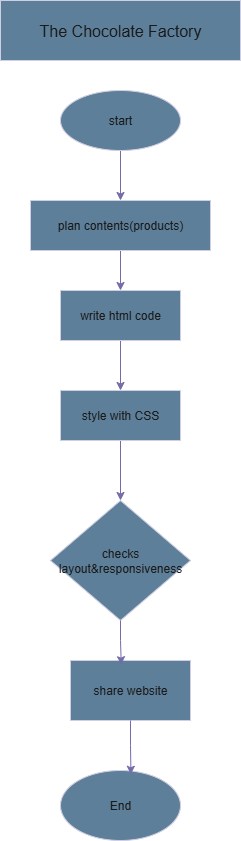

The diagram above was exported from draw.io. Its source (the exported page's mxGraphModel, read from the mxfile embedded in the PNG):
<mxGraphModel dx="1042" dy="562" grid="1" gridSize="10" guides="1" tooltips="1" connect="1" arrows="1" fold="1" page="1" pageScale="1" pageWidth="827" pageHeight="1169" math="0" shadow="0">
  <root>
    <mxCell id="0" />
    <mxCell id="1" parent="0" />
    <mxCell id="wvWs_JZ6OH_2iMWvDvzp-1" value="&lt;font style=&quot;font-size: 16px;&quot;&gt;The Chocolate Factory&lt;/font&gt;" style="rounded=0;whiteSpace=wrap;html=1;labelBackgroundColor=none;fillColor=#5D7F99;strokeColor=#D0CEE2;fontColor=#1A1A1A;" vertex="1" parent="1">
      <mxGeometry x="270" y="20" width="240" height="60" as="geometry" />
    </mxCell>
    <mxCell id="wvWs_JZ6OH_2iMWvDvzp-18" style="edgeStyle=orthogonalEdgeStyle;rounded=0;orthogonalLoop=1;jettySize=auto;html=1;entryX=0.5;entryY=0;entryDx=0;entryDy=0;labelBackgroundColor=none;strokeColor=#736CA8;fontColor=default;" edge="1" parent="1" source="wvWs_JZ6OH_2iMWvDvzp-2" target="wvWs_JZ6OH_2iMWvDvzp-3">
      <mxGeometry relative="1" as="geometry" />
    </mxCell>
    <mxCell id="wvWs_JZ6OH_2iMWvDvzp-2" value="start" style="ellipse;whiteSpace=wrap;html=1;labelBackgroundColor=none;fillColor=#5D7F99;strokeColor=#D0CEE2;fontColor=#1A1A1A;" vertex="1" parent="1">
      <mxGeometry x="330" y="110" width="120" height="60" as="geometry" />
    </mxCell>
    <mxCell id="wvWs_JZ6OH_2iMWvDvzp-13" style="edgeStyle=orthogonalEdgeStyle;rounded=0;orthogonalLoop=1;jettySize=auto;html=1;labelBackgroundColor=none;strokeColor=#736CA8;fontColor=default;" edge="1" parent="1" source="wvWs_JZ6OH_2iMWvDvzp-3" target="wvWs_JZ6OH_2iMWvDvzp-6">
      <mxGeometry relative="1" as="geometry" />
    </mxCell>
    <mxCell id="wvWs_JZ6OH_2iMWvDvzp-3" value="plan contents(products)" style="rounded=0;whiteSpace=wrap;html=1;labelBackgroundColor=none;fillColor=#5D7F99;strokeColor=#D0CEE2;fontColor=#1A1A1A;" vertex="1" parent="1">
      <mxGeometry x="300" y="220" width="180" height="50" as="geometry" />
    </mxCell>
    <mxCell id="wvWs_JZ6OH_2iMWvDvzp-14" style="edgeStyle=orthogonalEdgeStyle;rounded=0;orthogonalLoop=1;jettySize=auto;html=1;entryX=0.5;entryY=0;entryDx=0;entryDy=0;labelBackgroundColor=none;strokeColor=#736CA8;fontColor=default;" edge="1" parent="1" source="wvWs_JZ6OH_2iMWvDvzp-6" target="wvWs_JZ6OH_2iMWvDvzp-9">
      <mxGeometry relative="1" as="geometry" />
    </mxCell>
    <mxCell id="wvWs_JZ6OH_2iMWvDvzp-6" value="write html code" style="rounded=0;whiteSpace=wrap;html=1;labelBackgroundColor=none;fillColor=#5D7F99;strokeColor=#D0CEE2;fontColor=#1A1A1A;" vertex="1" parent="1">
      <mxGeometry x="330" y="310" width="120" height="50" as="geometry" />
    </mxCell>
    <mxCell id="wvWs_JZ6OH_2iMWvDvzp-8" style="edgeStyle=orthogonalEdgeStyle;rounded=0;orthogonalLoop=1;jettySize=auto;html=1;exitX=0.5;exitY=1;exitDx=0;exitDy=0;labelBackgroundColor=none;strokeColor=#736CA8;fontColor=default;" edge="1" parent="1" source="wvWs_JZ6OH_2iMWvDvzp-6" target="wvWs_JZ6OH_2iMWvDvzp-6">
      <mxGeometry relative="1" as="geometry" />
    </mxCell>
    <mxCell id="wvWs_JZ6OH_2iMWvDvzp-19" style="edgeStyle=orthogonalEdgeStyle;rounded=0;orthogonalLoop=1;jettySize=auto;html=1;entryX=0.5;entryY=0;entryDx=0;entryDy=0;strokeColor=#736CA8;fontColor=#1A1A1A;" edge="1" parent="1" source="wvWs_JZ6OH_2iMWvDvzp-9" target="wvWs_JZ6OH_2iMWvDvzp-10">
      <mxGeometry relative="1" as="geometry" />
    </mxCell>
    <mxCell id="wvWs_JZ6OH_2iMWvDvzp-9" value="style with CSS" style="rounded=0;whiteSpace=wrap;html=1;labelBackgroundColor=none;fillColor=#5D7F99;strokeColor=#D0CEE2;fontColor=#1A1A1A;" vertex="1" parent="1">
      <mxGeometry x="330" y="410" width="120" height="50" as="geometry" />
    </mxCell>
    <mxCell id="wvWs_JZ6OH_2iMWvDvzp-10" value="checks layout&amp;amp;responsiveness" style="rhombus;whiteSpace=wrap;html=1;labelBackgroundColor=none;fillColor=#5D7F99;strokeColor=#D0CEE2;fontColor=#1A1A1A;" vertex="1" parent="1">
      <mxGeometry x="320" y="520" width="140" height="120" as="geometry" />
    </mxCell>
    <mxCell id="wvWs_JZ6OH_2iMWvDvzp-11" value="share website" style="rounded=0;whiteSpace=wrap;html=1;labelBackgroundColor=none;fillColor=#5D7F99;strokeColor=#D0CEE2;fontColor=#1A1A1A;" vertex="1" parent="1">
      <mxGeometry x="340" y="680" width="120" height="60" as="geometry" />
    </mxCell>
    <mxCell id="wvWs_JZ6OH_2iMWvDvzp-12" value="End" style="ellipse;whiteSpace=wrap;html=1;labelBackgroundColor=none;fillColor=#5D7F99;strokeColor=#D0CEE2;fontColor=#1A1A1A;" vertex="1" parent="1">
      <mxGeometry x="330" y="790" width="120" height="70" as="geometry" />
    </mxCell>
    <mxCell id="wvWs_JZ6OH_2iMWvDvzp-16" style="edgeStyle=orthogonalEdgeStyle;rounded=0;orthogonalLoop=1;jettySize=auto;html=1;entryX=0.423;entryY=0.07;entryDx=0;entryDy=0;entryPerimeter=0;labelBackgroundColor=none;strokeColor=#736CA8;fontColor=default;" edge="1" parent="1" source="wvWs_JZ6OH_2iMWvDvzp-10" target="wvWs_JZ6OH_2iMWvDvzp-11">
      <mxGeometry relative="1" as="geometry" />
    </mxCell>
    <mxCell id="wvWs_JZ6OH_2iMWvDvzp-17" style="edgeStyle=orthogonalEdgeStyle;rounded=0;orthogonalLoop=1;jettySize=auto;html=1;entryX=0.587;entryY=0.054;entryDx=0;entryDy=0;entryPerimeter=0;labelBackgroundColor=none;strokeColor=#736CA8;fontColor=default;" edge="1" parent="1" source="wvWs_JZ6OH_2iMWvDvzp-11" target="wvWs_JZ6OH_2iMWvDvzp-12">
      <mxGeometry relative="1" as="geometry" />
    </mxCell>
  </root>
</mxGraphModel>